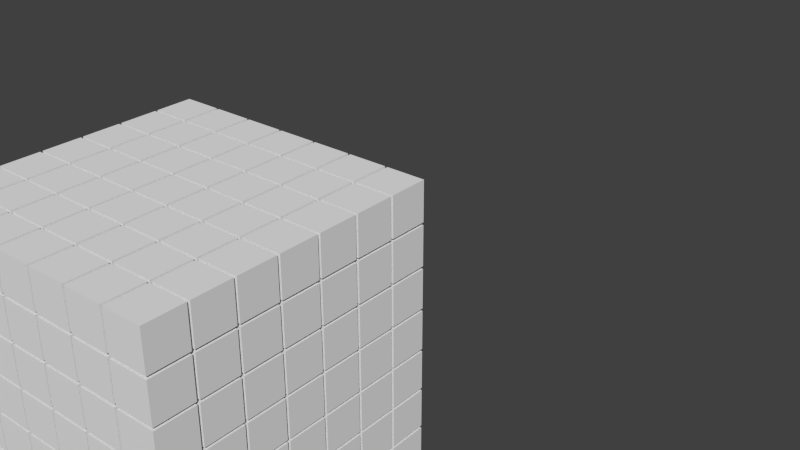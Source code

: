 # Source: lvl05_source.blend  (saved by Blender 2.57.0; exported with 4.5.12 LTS)
import bpy
from mathutils import Matrix  # noqa: F401  (used for matrix-valued properties, if any)

bpy.ops.wm.read_factory_settings(use_empty=True)
scene = bpy.context.scene
scene.name = 'Scene'

# ---- collections
col_collection_1 = bpy.data.collections.new('Collection 1'); scene.collection.children.link(col_collection_1)

# ---- materials (node trees are filled in below, after node groups)
mat_material = bpy.data.materials.new('Material')
mat_material.alpha_threshold = 0.0
mat_material.use_transparent_shadow = False
mat_material.roughness = 0.5
mat_material.line_color = (0.0, 0.0, 0.0, 1.0)

# ---- material node trees

# ---- world
world_world = bpy.data.worlds.new('World'); scene.world = world_world
world_world.color = (0.05088, 0.05088, 0.05088)
world_world.use_sun_shadow = False
world_world.sun_shadow_jitter_overblur = 0.0
world_world.cycles.sampling_method = 'MANUAL'
world_world.cycles.sample_map_resolution = 256

# ---- meshes
me_cube_002 = bpy.data.meshes.new('Cube.002')
me_cube_002.from_pydata([(3.205, 3.205, -3.205), (3.205, -3.205, -3.205), (-3.205, -3.205, -3.205), (-3.205, 3.205, -3.205), (3.205, 3.205, 3.205), (3.205, -3.205, 3.205), (-3.205, -3.205, 3.205), (-3.205, 3.205, 3.205), (2.137, -3.205, -3.205), (1.068, -3.205, -3.205), (-1.865e-07, -3.205, -3.205), (-1.068, -3.205, -3.205), (-2.137, -3.205, -3.205), (3.205, 2.137, -3.205), (3.205, 1.068, -3.205), (3.205, 1.326e-07, -3.205), (3.205, -1.068, -3.205), (3.205, -2.137, -3.205), (2.137, 3.205, -3.205), (1.068, 3.205, -3.205), (5.776e-07, 3.205, -3.205), (-1.068, 3.205, -3.205), (-2.137, 3.205, -3.205), (-3.205, -2.137, -3.205), (-3.205, -1.068, -3.205), (-3.205, 9.923e-07, -3.205), (-3.205, 1.068, -3.205), (-3.205, 2.137, -3.205), (3.205, 2.137, 3.205), (3.205, 1.068, 3.205), (3.205, -1.682e-06, 3.205), (3.205, -1.068, 3.205), (3.205, -2.137, 3.205), (2.137, -3.205, 3.205), (1.068, -3.205, 3.205), (-1.619e-06, -3.205, 3.205), (-1.068, -3.205, 3.205), (-2.137, -3.205, 3.205), (-3.205, -2.137, 3.205), (-3.205, -1.068, 3.205), (-3.205, 7.057e-07, 3.205), (-3.205, 1.068, 3.205), (-3.205, 2.137, 3.205), (2.137, 3.205, 3.205), (1.068, 3.205, 3.205), (9.597e-07, 3.205, 3.205), (-1.068, 3.205, 3.205), (-2.137, 3.205, 3.205), (3.205, -3.205, -2.137), (3.205, -3.205, -1.068), (3.205, -3.205, -7.234e-09), (3.205, -3.205, 1.068), (3.205, -3.205, 2.137), (3.205, 3.205, -2.137), (3.205, 3.205, -1.068), (3.205, 3.205, -7.234e-09), (3.205, 3.205, 1.068), (3.205, 3.205, 2.137), (-3.205, -3.205, -2.137), (-3.205, -3.205, -1.068), (-3.205, -3.205, -7.234e-09), (-3.205, -3.205, 1.068), (-3.205, -3.205, 2.137), (-3.205, 3.205, -2.137), (-3.205, 3.205, -1.068), (-3.205, 3.205, -7.234e-09), (-3.205, 3.205, 1.068), (-3.205, 3.205, 2.137), (2.137, 2.137, -3.205), (2.137, 1.068, -3.205), (2.137, 2.281e-07, -3.205), (2.137, -1.068, -3.205), (2.137, -2.137, -3.205), (1.068, 2.137, -3.205), (1.068, 1.068, -3.205), (1.068, 5.147e-07, -3.205), (1.068, -1.068, -3.205), (1.068, -2.137, -3.205), (4.503e-07, 2.137, -3.205), (3.229e-07, 1.068, -3.205), (1.956e-07, 5.147e-07, -3.205), (6.824e-08, -1.068, -3.205), (-5.912e-08, -2.137, -3.205), (-1.068, 2.137, -3.205), (-1.068, 1.068, -3.205), (-1.068, 7.057e-07, -3.205), (-1.068, -1.068, -3.205), (-1.068, -2.137, -3.205), (-2.137, 2.137, -3.205), (-2.137, 1.068, -3.205), (-2.137, 8.012e-07, -3.205), (-2.137, -1.068, -3.205), (-2.137, -2.137, -3.205), (2.137, 2.137, 3.205), (1.068, 2.137, 3.205), (4.821e-07, 2.137, 3.205), (-1.068, 2.137, 3.205), (-2.137, 2.137, 3.205), (2.137, 1.068, 3.205), (1.068, 1.068, 3.205), (1.001e-07, 1.068, 3.205), (-1.068, 1.068, 3.205), (-2.137, 1.068, 3.205), (2.137, -1.284e-06, 3.205), (1.068, -8.862e-07, 3.205), (-2.82e-07, -4.882e-07, 3.205), (-1.068, -9.024e-08, 3.205), (-2.137, 3.077e-07, 3.205), (2.137, -1.068, 3.205), (1.068, -1.068, 3.205), (-7.596e-07, -1.068, 3.205), (-1.068, -1.068, 3.205), (-2.137, -1.068, 3.205), (2.137, -2.137, 3.205), (1.068, -2.137, 3.205), (-1.142e-06, -2.137, 3.205), (-1.068, -2.137, 3.205), (-2.137, -2.137, 3.205), (3.205, 2.137, -2.137), (3.205, 2.137, -1.068), (3.205, 2.137, -7.234e-09), (3.205, 2.137, 1.068), (3.205, 2.137, 2.137), (3.205, 1.068, -2.137), (3.205, 1.068, -1.068), (3.205, 1.068, -7.234e-09), (3.205, 1.068, 1.068), (3.205, 1.068, 2.137), (3.205, -1.698e-07, -2.137), (3.205, -4.723e-07, -1.068), (3.205, -7.748e-07, -7.234e-09), (3.205, -1.077e-06, 1.068), (3.205, -1.38e-06, 2.137), (3.205, -1.068, -2.137), (3.205, -1.068, -1.068), (3.205, -1.068, -7.234e-09), (3.205, -1.068, 1.068), (3.205, -1.068, 2.137), (3.205, -2.137, -2.137), (3.205, -2.137, -1.068), (3.205, -2.137, -7.234e-09), (3.205, -2.137, 1.068), (3.205, -2.137, 2.137), (2.137, -3.205, -2.137), (2.137, -3.205, -1.068), (2.137, -3.205, -7.234e-09), (2.137, -3.205, 1.068), (2.137, -3.205, 2.137), (1.068, -3.205, -2.137), (1.068, -3.205, -1.068), (1.068, -3.205, -7.234e-09), (1.068, -3.205, 1.068), (1.068, -3.205, 2.137), (-4.253e-07, -3.205, -2.137), (-6.64e-07, -3.205, -1.068), (-9.028e-07, -3.205, -7.234e-09), (-1.142e-06, -3.205, 1.068), (-1.38e-06, -3.205, 2.137), (-1.068, -3.205, -2.137), (-1.068, -3.205, -1.068), (-1.068, -3.205, -7.234e-09), (-1.068, -3.205, 1.068), (-1.068, -3.205, 2.137), (-2.137, -3.205, -2.137), (-2.137, -3.205, -1.068), (-2.137, -3.205, -7.234e-09), (-2.137, -3.205, 1.068), (-2.137, -3.205, 2.137), (-3.205, -2.137, -2.137), (-3.205, -2.137, -1.068), (-3.205, -2.137, -7.234e-09), (-3.205, -2.137, 1.068), (-3.205, -2.137, 2.137), (-3.205, -1.068, -2.137), (-3.205, -1.068, -1.068), (-3.205, -1.068, -7.234e-09), (-3.205, -1.068, 1.068), (-3.205, -1.068, 2.137), (-3.205, 9.445e-07, -2.137), (-3.205, 8.967e-07, -1.068), (-3.205, 8.49e-07, -7.234e-09), (-3.205, 8.012e-07, 1.068), (-3.205, 7.535e-07, 2.137), (-3.205, 1.068, -2.137), (-3.205, 1.068, -1.068), (-3.205, 1.068, -7.234e-09), (-3.205, 1.068, 1.068), (-3.205, 1.068, 2.137), (-3.205, 2.137, -2.137), (-3.205, 2.137, -1.068), (-3.205, 2.137, -7.234e-09), (-3.205, 2.137, 1.068), (-3.205, 2.137, 2.137), (2.137, 3.205, 2.137), (2.137, 3.205, 1.068), (2.137, 3.205, -7.234e-09), (2.137, 3.205, -1.068), (2.137, 3.205, -2.137), (1.068, 3.205, 2.137), (1.068, 3.205, 1.068), (1.068, 3.205, -7.234e-09), (1.068, 3.205, -1.068), (1.068, 3.205, -2.137), (8.96e-07, 3.205, 2.137), (8.324e-07, 3.205, 1.068), (7.687e-07, 3.205, -7.234e-09), (7.05e-07, 3.205, -1.068), (6.413e-07, 3.205, -2.137), (-1.068, 3.205, 2.137), (-1.068, 3.205, 1.068), (-1.068, 3.205, -7.234e-09), (-1.068, 3.205, -1.068), (-1.068, 3.205, -2.137), (-2.137, 3.205, 2.137), (-2.137, 3.205, 1.068), (-2.137, 3.205, -7.234e-09), (-2.137, 3.205, -1.068), (-2.137, 3.205, -2.137)], [], [(17, 1, 8, 72), (16, 17, 72, 71), (15, 16, 71, 70), (14, 15, 70, 69), (13, 14, 69, 68), (0, 13, 68, 18), (72, 8, 9, 77), (71, 72, 77, 76), (70, 71, 76, 75), (69, 70, 75, 74), (68, 69, 74, 73), (18, 68, 73, 19), (77, 9, 10, 82), (76, 77, 82, 81), (75, 76, 81, 80), (74, 75, 80, 79), (73, 74, 79, 78), (19, 73, 78, 20), (82, 10, 11, 87), (81, 82, 87, 86), (80, 81, 86, 85), (79, 80, 85, 84), (78, 79, 84, 83), (20, 78, 83, 21), (87, 11, 12, 92), (86, 87, 92, 91), (85, 86, 91, 90), (84, 85, 90, 89), (83, 84, 89, 88), (21, 83, 88, 22), (92, 12, 2, 23), (91, 92, 23, 24), (90, 91, 24, 25), (89, 90, 25, 26), (88, 89, 26, 27), (22, 88, 27, 3), (47, 7, 42, 97), (46, 47, 97, 96), (45, 46, 96, 95), (44, 45, 95, 94), (43, 44, 94, 93), (4, 43, 93, 28), (97, 42, 41, 102), (96, 97, 102, 101), (95, 96, 101, 100), (94, 95, 100, 99), (93, 94, 99, 98), (28, 93, 98, 29), (102, 41, 40, 107), (101, 102, 107, 106), (100, 101, 106, 105), (99, 100, 105, 104), (98, 99, 104, 103), (29, 98, 103, 30), (107, 40, 39, 112), (106, 107, 112, 111), (105, 106, 111, 110), (104, 105, 110, 109), (103, 104, 109, 108), (30, 103, 108, 31), (112, 39, 38, 117), (111, 112, 117, 116), (110, 111, 116, 115), (109, 110, 115, 114), (108, 109, 114, 113), (31, 108, 113, 32), (117, 38, 6, 37), (116, 117, 37, 36), (115, 116, 36, 35), (114, 115, 35, 34), (113, 114, 34, 33), (32, 113, 33, 5), (57, 4, 28, 122), (56, 57, 122, 121), (55, 56, 121, 120), (54, 55, 120, 119), (53, 54, 119, 118), (0, 53, 118, 13), (122, 28, 29, 127), (121, 122, 127, 126), (120, 121, 126, 125), (119, 120, 125, 124), (118, 119, 124, 123), (13, 118, 123, 14), (127, 29, 30, 132), (126, 127, 132, 131), (125, 126, 131, 130), (124, 125, 130, 129), (123, 124, 129, 128), (14, 123, 128, 15), (132, 30, 31, 137), (131, 132, 137, 136), (130, 131, 136, 135), (129, 130, 135, 134), (128, 129, 134, 133), (15, 128, 133, 16), (137, 31, 32, 142), (136, 137, 142, 141), (135, 136, 141, 140), (134, 135, 140, 139), (133, 134, 139, 138), (16, 133, 138, 17), (142, 32, 5, 52), (141, 142, 52, 51), (140, 141, 51, 50), (139, 140, 50, 49), (138, 139, 49, 48), (17, 138, 48, 1), (52, 5, 33, 147), (51, 52, 147, 146), (50, 51, 146, 145), (49, 50, 145, 144), (48, 49, 144, 143), (1, 48, 143, 8), (147, 33, 34, 152), (146, 147, 152, 151), (145, 146, 151, 150), (144, 145, 150, 149), (143, 144, 149, 148), (8, 143, 148, 9), (152, 34, 35, 157), (151, 152, 157, 156), (150, 151, 156, 155), (149, 150, 155, 154), (148, 149, 154, 153), (9, 148, 153, 10), (157, 35, 36, 162), (156, 157, 162, 161), (155, 156, 161, 160), (154, 155, 160, 159), (153, 154, 159, 158), (10, 153, 158, 11), (162, 36, 37, 167), (161, 162, 167, 166), (160, 161, 166, 165), (159, 160, 165, 164), (158, 159, 164, 163), (11, 158, 163, 12), (167, 37, 6, 62), (166, 167, 62, 61), (165, 166, 61, 60), (164, 165, 60, 59), (163, 164, 59, 58), (12, 163, 58, 2), (62, 6, 38, 172), (61, 62, 172, 171), (60, 61, 171, 170), (59, 60, 170, 169), (58, 59, 169, 168), (2, 58, 168, 23), (172, 38, 39, 177), (171, 172, 177, 176), (170, 171, 176, 175), (169, 170, 175, 174), (168, 169, 174, 173), (23, 168, 173, 24), (177, 39, 40, 182), (176, 177, 182, 181), (175, 176, 181, 180), (174, 175, 180, 179), (173, 174, 179, 178), (24, 173, 178, 25), (182, 40, 41, 187), (181, 182, 187, 186), (180, 181, 186, 185), (179, 180, 185, 184), (178, 179, 184, 183), (25, 178, 183, 26), (187, 41, 42, 192), (186, 187, 192, 191), (185, 186, 191, 190), (184, 185, 190, 189), (183, 184, 189, 188), (26, 183, 188, 27), (192, 42, 7, 67), (191, 192, 67, 66), (190, 191, 66, 65), (189, 190, 65, 64), (188, 189, 64, 63), (27, 188, 63, 3), (53, 0, 18, 197), (54, 53, 197, 196), (55, 54, 196, 195), (56, 55, 195, 194), (57, 56, 194, 193), (4, 57, 193, 43), (197, 18, 19, 202), (196, 197, 202, 201), (195, 196, 201, 200), (194, 195, 200, 199), (193, 194, 199, 198), (43, 193, 198, 44), (202, 19, 20, 207), (201, 202, 207, 206), (200, 201, 206, 205), (199, 200, 205, 204), (198, 199, 204, 203), (44, 198, 203, 45), (207, 20, 21, 212), (206, 207, 212, 211), (205, 206, 211, 210), (204, 205, 210, 209), (203, 204, 209, 208), (45, 203, 208, 46), (212, 21, 22, 217), (211, 212, 217, 216), (210, 211, 216, 215), (209, 210, 215, 214), (208, 209, 214, 213), (46, 208, 213, 47), (217, 22, 3, 63), (216, 217, 63, 64), (215, 216, 64, 65), (214, 215, 65, 66), (213, 214, 66, 67), (47, 213, 67, 7)])
me_cube_002.use_remesh_preserve_volume = False
me_cube_002.use_remesh_preserve_attributes = False
me_cube_002.use_mirror_vertex_groups = False
me_cube_002.update()
me_cube = bpy.data.meshes.new('Cube')
me_cube.from_pydata([(0.5, 0.5, -0.5), (0.5, -0.5, -0.5), (-0.5, -0.5, -0.5), (-0.5, 0.5, -0.5), (0.5, 0.5, 0.5), (0.5, -0.5, 0.5), (-0.5, -0.5, 0.5), (-0.5, 0.5, 0.5)], [], [(0, 1, 2, 3), (4, 7, 6, 5), (0, 4, 5, 1), (1, 5, 6, 2), (2, 6, 7, 3), (4, 0, 3, 7)])
me_cube.materials.append(mat_material)
me_cube.use_remesh_preserve_volume = False
me_cube.use_remesh_preserve_attributes = False
me_cube.use_mirror_vertex_groups = False
me_cube.update()

# ---- objects
ob_cube = bpy.data.objects.new('Cube', me_cube_002)
ob_block_simpleblock = bpy.data.objects.new('Block_SimpleBlock', me_cube)

# ---- transforms, parenting, visibility, modifiers, constraints
ob_cube.location = (0.002815, 12.02, -0.01406)
ob_cube.show_instancer_for_render = False
ob_cube.instance_type = 'VERTS'
ob_cube.lineart.crease_threshold = 0.0
ob_block_simpleblock.parent = ob_cube
ob_block_simpleblock.matrix_parent_inverse = Matrix(((1.0, 0.0, 0.0, -0.002815), (0.0, 1.0, 0.0, 0.001282), (0.0, 0.0, 1.0, 0.01406), (0.0, 0.0, 0.0, 1.0)))
ob_block_simpleblock.location = (0.0, -12.02, 0.0)
ob_block_simpleblock.lock_rotations_4d = False
ob_block_simpleblock.empty_display_type = 'ARROWS'
ob_block_simpleblock.lineart.crease_threshold = 0.0

# ---- collection membership
col_collection_1.objects.link(ob_cube)
col_collection_1.objects.link(ob_block_simpleblock)

# ---- scene / render settings (as saved in the file)
scene.frame_start = 1; scene.frame_end = 250; scene.frame_set(1)
scene.render.engine = 'BLENDER_EEVEE_NEXT'
scene.render.image_settings.color_mode = 'RGB'
scene.render.image_settings.compression = 90
scene.render.resolution_percentage = 50
scene.render.dither_intensity = 0.0
scene.render.bake_margin = 2
scene.render.bake_bias = 0.0
scene.cycles.use_denoising = False
scene.cycles.samples = 10
scene.cycles.sampling_pattern = 'TABULATED_SOBOL'
scene.cycles.light_sampling_threshold = 0.0
scene.cycles.use_adaptive_sampling = False
scene.cycles.use_light_tree = False
scene.cycles.blur_glossy = 0.0
scene.cycles.volume_bounces = 1
scene.cycles.pixel_filter_type = 'GAUSSIAN'
scene.cycles.sample_clamp_indirect = 0.0
scene.view_settings.view_transform = 'Standard'
bpy.context.view_layer.update()

# ---- added for rendering (the .blend has no active camera and no usable light): camera, sun
cam_auto = bpy.data.cameras.new('AutoCamera')
cam_auto.lens = 50.0
cam_auto.sensor_width = 36.0
cam_auto.clip_end = 1000.0
ob_auto_camera = bpy.data.objects.new('AutoCamera', cam_auto)
scene.collection.objects.link(ob_auto_camera)
ob_auto_camera.location = (16.7978, -12.7876, 13.422)
ob_auto_camera.rotation_euler = (1.09748, -7.21219e-08, 0.694738)
scene.camera = ob_auto_camera
light_auto_sun = bpy.data.lights.new('AutoSun', 'SUN')
light_auto_sun.energy = 3.0
light_auto_sun.angle = 0.0523599
ob_auto_sun = bpy.data.objects.new('AutoSun', light_auto_sun)
scene.collection.objects.link(ob_auto_sun)
ob_auto_sun.rotation_euler = (0.872665, 0.174533, 0.523599)
bpy.context.view_layer.update()
